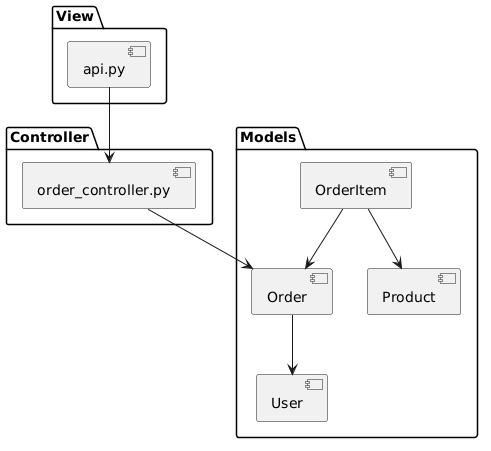

The diagram above was rendered by PlantUML. Its source (embedded in the PNG):
@startuml
package View {
    [api.py] 
}

package Controller {
    [order_controller.py] 
}

package Models {
    [Order] 
    [OrderItem] 
    [Product] 
    [User] 
}

[api.py] --> [order_controller.py] 
[order_controller.py] --> [Order] 
[OrderItem] --> [Order] 
[OrderItem] --> [Product] 
[Order] --> [User]
@enduml